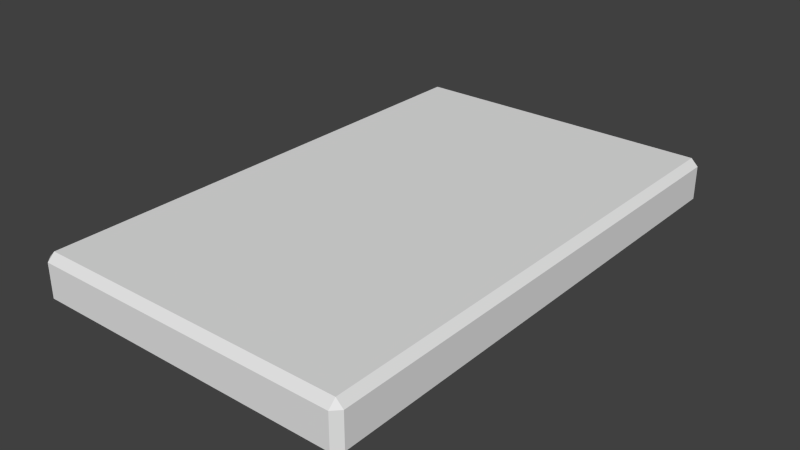 # Source: GameboardDeck.blend  (saved by Blender 2.93.21; exported with 4.5.12 LTS)
import bpy
from mathutils import Matrix  # noqa: F401  (used for matrix-valued properties, if any)

bpy.ops.wm.read_factory_settings(use_empty=True)
scene = bpy.context.scene
scene.name = 'Scene'

# ---- collections
col_collection_1 = bpy.data.collections.new('Collection 1'); scene.collection.children.link(col_collection_1)

# ---- world
world_world = bpy.data.worlds.new('World'); scene.world = world_world
world_world.color = (0.05088, 0.05088, 0.05088)
world_world.use_sun_shadow = False
world_world.sun_shadow_jitter_overblur = 0.0
world_world.cycles.sampling_method = 'MANUAL'
world_world.cycles.sample_map_resolution = 256

# ---- meshes
me_cylinder = bpy.data.meshes.new('Cylinder')
me_cylinder.from_pydata([(-0.9291, -1.423, 0.0), (-0.9291, -1.462, 0.03823), (-0.9673, -1.423, 0.03823), (-0.9291, -1.462, 0.2199), (-0.9291, -1.423, 0.2581), (-0.9673, -1.423, 0.2199), (-0.9291, 1.274, 0.0), (-0.9673, 1.274, 0.03823), (-0.9291, 1.312, 0.03823), (-0.9291, 1.274, 0.2581), (-0.9291, 1.312, 0.2199), (-0.9673, 1.274, 0.2199), (0.7325, -1.423, 0.0), (0.7707, -1.423, 0.03823), (0.7325, -1.462, 0.03823), (0.7325, -1.423, 0.2581), (0.7325, -1.462, 0.2199), (0.7707, -1.423, 0.2199), (0.7325, 1.274, 0.0), (0.7325, 1.312, 0.03823), (0.7707, 1.274, 0.03823), (0.7325, 1.274, 0.2581), (0.7707, 1.274, 0.2199), (0.7325, 1.312, 0.2199)], [], [(14, 16, 3, 1), (20, 22, 17, 13), (21, 9, 4, 15), (2, 5, 11, 7), (8, 10, 23, 19), (0, 1, 2), (3, 4, 5), (6, 7, 8), (9, 10, 11), (12, 13, 14), (15, 16, 17), (18, 19, 20), (21, 22, 23), (6, 0, 2, 7), (1, 3, 5, 2), (4, 9, 11, 5), (10, 8, 7, 11), (18, 6, 8, 19), (9, 21, 23, 10), (22, 20, 19, 23), (12, 18, 20, 13), (21, 15, 17, 22), (16, 14, 13, 17), (0, 12, 14, 1), (15, 4, 3, 16), (6, 18, 12, 0)])
_uv = me_cylinder.uv_layers.new(name='UVMap')
_uv.uv.foreach_set('vector', [0.412, 0.7555, 0.588, 0.7555, 0.588, 0.9945, 0.412, 0.9945, 0.412, 0.5034, 0.588, 0.5034, 0.588, 0.7466, 0.412, 0.7466, 0.6305, 0.5034, 0.8695, 0.5034, 0.8695, 0.7466, 0.6305, 0.7466, 0.412, 0.003445, 0.588, 0.003445, 0.588, 0.2466, 0.412, 0.2466, 0.412, 0.2555, 0.588, 0.2555, 0.588, 0.4945, 0.412, 0.4945, 0.1305, 0.7466, 0.1305, 0.75, 0.125, 0.7466, 0.588, 0.9945, 0.625, 0.9945, 0.588, 1.0, 0.1305, 0.5034, 0.125, 0.5034, 0.1305, 0.5, 0.625, 0.2555, 0.625, 0.2555, 0.588, 0.25, 0.3695, 0.7466, 0.375, 0.7466, 0.3695, 0.75, 0.625, 0.7555, 0.625, 0.7555, 0.588, 0.75, 0.3695, 0.5034, 0.3695, 0.5, 0.375, 0.5034, 0.625, 0.5034, 0.625, 0.5034, 0.588, 0.5, 0.1305, 0.5034, 0.1305, 0.7466, 0.125, 0.7466, 0.125, 0.5034, 0.412, 0.0, 0.588, 0.0, 0.588, 0.003445, 0.412, 0.003445, 0.625, 0.003445, 0.625, 0.2466, 0.588, 0.2466, 0.588, 0.003445, 0.588, 0.2555, 0.412, 0.2555, 0.412, 0.2466, 0.588, 0.2466, 0.3695, 0.5034, 0.1305, 0.5034, 0.1305, 0.5, 0.3695, 0.5, 0.625, 0.2555, 0.625, 0.4945, 0.588, 0.4945, 0.588, 0.2555, 0.588, 0.5034, 0.412, 0.5034, 0.412, 0.4945, 0.588, 0.4945, 0.3695, 0.7466, 0.3695, 0.5034, 0.412, 0.5034, 0.412, 0.7466, 0.6305, 0.5034, 0.6305, 0.7466, 0.588, 0.7466, 0.588, 0.5034, 0.588, 0.7555, 0.412, 0.7555, 0.412, 0.7466, 0.588, 0.7466, 0.1305, 0.7466, 0.3695, 0.7466, 0.3695, 0.75, 0.1305, 0.75, 0.625, 0.7555, 0.625, 0.9945, 0.588, 0.9945, 0.588, 0.7555, 0.1305, 0.5034, 0.3695, 0.5034, 0.3695, 0.7466, 0.1305, 0.7466])
me_cylinder.use_remesh_preserve_volume = False
me_cylinder.use_remesh_preserve_attributes = False
me_cylinder.use_mirror_vertex_groups = False
me_cylinder.update()

# ---- objects
ob_cylinder = bpy.data.objects.new('Cylinder', me_cylinder)

# ---- transforms, parenting, visibility, modifiers, constraints
ob_cylinder.location = (0.0, 0.0, 0.0)
ob_cylinder.lineart.crease_threshold = 0.0

# ---- collection membership
col_collection_1.objects.link(ob_cylinder)

# ---- scene / render settings (as saved in the file)
scene.frame_start = 1; scene.frame_end = 250; scene.frame_set(30)
scene.render.engine = 'BLENDER_EEVEE_NEXT'
scene.render.resolution_percentage = 50
scene.render.dither_intensity = 0.0
scene.cycles.use_denoising = False
scene.cycles.samples = 10
scene.cycles.sampling_pattern = 'TABULATED_SOBOL'
scene.cycles.light_sampling_threshold = 0.0
scene.cycles.use_adaptive_sampling = False
scene.cycles.use_light_tree = False
scene.cycles.blur_glossy = 0.0
scene.cycles.pixel_filter_type = 'GAUSSIAN'
scene.cycles.sample_clamp_indirect = 0.0
scene.view_settings.view_transform = 'Standard'
bpy.context.view_layer.update()

# ---- added for rendering (the .blend has no active camera and no usable light): camera, sun
cam_auto = bpy.data.cameras.new('AutoCamera')
cam_auto.lens = 50.0
cam_auto.sensor_width = 36.0
cam_auto.clip_end = 1000.0
ob_auto_camera = bpy.data.objects.new('AutoCamera', cam_auto)
scene.collection.objects.link(ob_auto_camera)
ob_auto_camera.location = (2.93968, -3.72029, 2.55942)
ob_auto_camera.rotation_euler = (1.09748, -7.21219e-08, 0.694738)
scene.camera = ob_auto_camera
light_auto_sun = bpy.data.lights.new('AutoSun', 'SUN')
light_auto_sun.energy = 3.0
light_auto_sun.angle = 0.0523599
ob_auto_sun = bpy.data.objects.new('AutoSun', light_auto_sun)
scene.collection.objects.link(ob_auto_sun)
ob_auto_sun.rotation_euler = (0.872665, 0.174533, 0.523599)
bpy.context.view_layer.update()
